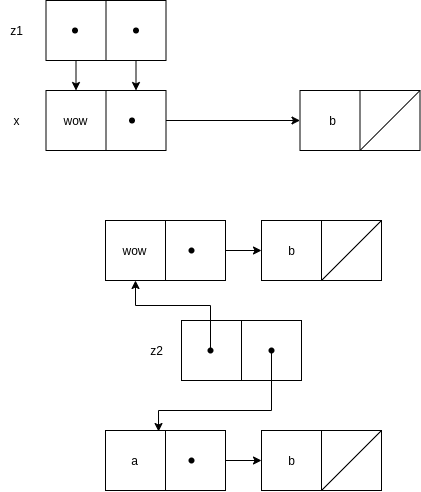

The diagram above was exported from draw.io. Its source (the exported page's mxGraphModel, read from the mxfile embedded in the PNG):
<mxGraphModel dx="1606" dy="774" grid="1" gridSize="10" guides="1" tooltips="1" connect="1" arrows="1" fold="1" page="1" pageScale="1" pageWidth="850" pageHeight="1100" math="0" shadow="0">
  <root>
    <mxCell id="0" />
    <mxCell id="1" parent="0" />
    <mxCell id="HHb9k49EWMoBnXIQv7QK-15" value="z1" style="text;html=1;align=center;verticalAlign=middle;resizable=0;points=[];autosize=1;strokeColor=none;" vertex="1" parent="1">
      <mxGeometry x="182.5" y="430" width="30" height="20" as="geometry" />
    </mxCell>
    <mxCell id="HHb9k49EWMoBnXIQv7QK-16" value="" style="rounded=0;whiteSpace=wrap;html=1;" vertex="1" parent="1">
      <mxGeometry x="481.5" y="500" width="120" height="60" as="geometry" />
    </mxCell>
    <mxCell id="HHb9k49EWMoBnXIQv7QK-17" value="" style="endArrow=none;html=1;entryX=0.5;entryY=1;entryDx=0;entryDy=0;exitX=0.5;exitY=0;exitDx=0;exitDy=0;" edge="1" parent="1" source="HHb9k49EWMoBnXIQv7QK-16" target="HHb9k49EWMoBnXIQv7QK-16">
      <mxGeometry width="50" height="50" relative="1" as="geometry">
        <mxPoint x="731.5" y="770" as="sourcePoint" />
        <mxPoint x="781.5" y="720" as="targetPoint" />
      </mxGeometry>
    </mxCell>
    <mxCell id="HHb9k49EWMoBnXIQv7QK-18" value="" style="endArrow=none;html=1;entryX=1;entryY=0;entryDx=0;entryDy=0;" edge="1" parent="1" target="HHb9k49EWMoBnXIQv7QK-16">
      <mxGeometry width="50" height="50" relative="1" as="geometry">
        <mxPoint x="541.5" y="560" as="sourcePoint" />
        <mxPoint x="591.5" y="510" as="targetPoint" />
      </mxGeometry>
    </mxCell>
    <mxCell id="HHb9k49EWMoBnXIQv7QK-22" style="edgeStyle=orthogonalEdgeStyle;rounded=0;orthogonalLoop=1;jettySize=auto;html=1;entryX=0;entryY=0.5;entryDx=0;entryDy=0;" edge="1" parent="1" source="HHb9k49EWMoBnXIQv7QK-23" target="HHb9k49EWMoBnXIQv7QK-16">
      <mxGeometry relative="1" as="geometry" />
    </mxCell>
    <mxCell id="HHb9k49EWMoBnXIQv7QK-23" value="" style="rounded=0;whiteSpace=wrap;html=1;" vertex="1" parent="1">
      <mxGeometry x="227.5" y="500" width="120" height="60" as="geometry" />
    </mxCell>
    <mxCell id="HHb9k49EWMoBnXIQv7QK-24" value="" style="endArrow=none;html=1;entryX=0.5;entryY=1;entryDx=0;entryDy=0;exitX=0.5;exitY=0;exitDx=0;exitDy=0;" edge="1" parent="1" source="HHb9k49EWMoBnXIQv7QK-23" target="HHb9k49EWMoBnXIQv7QK-23">
      <mxGeometry width="50" height="50" relative="1" as="geometry">
        <mxPoint x="477.5" y="770" as="sourcePoint" />
        <mxPoint x="527.5" y="720" as="targetPoint" />
      </mxGeometry>
    </mxCell>
    <mxCell id="HHb9k49EWMoBnXIQv7QK-26" value="wow" style="text;html=1;align=center;verticalAlign=middle;resizable=0;points=[];autosize=1;strokeColor=none;" vertex="1" parent="1">
      <mxGeometry x="236.5" y="520" width="40" height="20" as="geometry" />
    </mxCell>
    <mxCell id="HHb9k49EWMoBnXIQv7QK-27" value="b" style="text;html=1;align=center;verticalAlign=middle;resizable=0;points=[];autosize=1;strokeColor=none;" vertex="1" parent="1">
      <mxGeometry x="503.5" y="520" width="20" height="20" as="geometry" />
    </mxCell>
    <mxCell id="HHb9k49EWMoBnXIQv7QK-28" value="x" style="text;html=1;align=center;verticalAlign=middle;resizable=0;points=[];autosize=1;strokeColor=none;" vertex="1" parent="1">
      <mxGeometry x="187.5" y="520" width="20" height="20" as="geometry" />
    </mxCell>
    <mxCell id="HHb9k49EWMoBnXIQv7QK-36" style="edgeStyle=orthogonalEdgeStyle;rounded=0;orthogonalLoop=1;jettySize=auto;html=1;exitX=0.25;exitY=1;exitDx=0;exitDy=0;entryX=0.25;entryY=0;entryDx=0;entryDy=0;" edge="1" parent="1" source="HHb9k49EWMoBnXIQv7QK-30" target="HHb9k49EWMoBnXIQv7QK-23">
      <mxGeometry relative="1" as="geometry" />
    </mxCell>
    <mxCell id="HHb9k49EWMoBnXIQv7QK-37" style="edgeStyle=orthogonalEdgeStyle;rounded=0;orthogonalLoop=1;jettySize=auto;html=1;exitX=0.75;exitY=1;exitDx=0;exitDy=0;entryX=0.75;entryY=0;entryDx=0;entryDy=0;" edge="1" parent="1" source="HHb9k49EWMoBnXIQv7QK-30" target="HHb9k49EWMoBnXIQv7QK-23">
      <mxGeometry relative="1" as="geometry" />
    </mxCell>
    <mxCell id="HHb9k49EWMoBnXIQv7QK-30" value="" style="rounded=0;whiteSpace=wrap;html=1;" vertex="1" parent="1">
      <mxGeometry x="227.5" y="410" width="120" height="60" as="geometry" />
    </mxCell>
    <mxCell id="HHb9k49EWMoBnXIQv7QK-31" value="" style="endArrow=none;html=1;entryX=0.5;entryY=1;entryDx=0;entryDy=0;exitX=0.5;exitY=0;exitDx=0;exitDy=0;" edge="1" parent="1" source="HHb9k49EWMoBnXIQv7QK-30" target="HHb9k49EWMoBnXIQv7QK-30">
      <mxGeometry width="50" height="50" relative="1" as="geometry">
        <mxPoint x="477.5" y="680" as="sourcePoint" />
        <mxPoint x="527.5" y="630" as="targetPoint" />
      </mxGeometry>
    </mxCell>
    <mxCell id="HHb9k49EWMoBnXIQv7QK-34" value="" style="shape=waypoint;sketch=0;size=6;pointerEvents=1;points=[];fillColor=none;resizable=0;rotatable=0;perimeter=centerPerimeter;snapToPoint=1;" vertex="1" parent="1">
      <mxGeometry x="293.5" y="510" width="40" height="40" as="geometry" />
    </mxCell>
    <mxCell id="HHb9k49EWMoBnXIQv7QK-40" value="" style="shape=waypoint;sketch=0;size=6;pointerEvents=1;points=[];fillColor=none;resizable=0;rotatable=0;perimeter=centerPerimeter;snapToPoint=1;" vertex="1" parent="1">
      <mxGeometry x="236.5" y="420" width="40" height="40" as="geometry" />
    </mxCell>
    <mxCell id="HHb9k49EWMoBnXIQv7QK-41" value="" style="shape=waypoint;sketch=0;size=6;pointerEvents=1;points=[];fillColor=none;resizable=0;rotatable=0;perimeter=centerPerimeter;snapToPoint=1;" vertex="1" parent="1">
      <mxGeometry x="297.5" y="420" width="40" height="40" as="geometry" />
    </mxCell>
    <mxCell id="HHb9k49EWMoBnXIQv7QK-42" value="z2" style="text;html=1;align=center;verticalAlign=middle;resizable=0;points=[];autosize=1;strokeColor=none;" vertex="1" parent="1">
      <mxGeometry x="323" y="750" width="30" height="20" as="geometry" />
    </mxCell>
    <mxCell id="HHb9k49EWMoBnXIQv7QK-43" value="" style="rounded=0;whiteSpace=wrap;html=1;" vertex="1" parent="1">
      <mxGeometry x="443" y="630" width="120" height="60" as="geometry" />
    </mxCell>
    <mxCell id="HHb9k49EWMoBnXIQv7QK-44" value="" style="endArrow=none;html=1;entryX=0.5;entryY=1;entryDx=0;entryDy=0;exitX=0.5;exitY=0;exitDx=0;exitDy=0;" edge="1" parent="1" source="HHb9k49EWMoBnXIQv7QK-43" target="HHb9k49EWMoBnXIQv7QK-43">
      <mxGeometry width="50" height="50" relative="1" as="geometry">
        <mxPoint x="693" y="900" as="sourcePoint" />
        <mxPoint x="743" y="850" as="targetPoint" />
      </mxGeometry>
    </mxCell>
    <mxCell id="HHb9k49EWMoBnXIQv7QK-45" value="" style="endArrow=none;html=1;entryX=1;entryY=0;entryDx=0;entryDy=0;" edge="1" parent="1" target="HHb9k49EWMoBnXIQv7QK-43">
      <mxGeometry width="50" height="50" relative="1" as="geometry">
        <mxPoint x="503" y="690" as="sourcePoint" />
        <mxPoint x="553" y="640" as="targetPoint" />
      </mxGeometry>
    </mxCell>
    <mxCell id="HHb9k49EWMoBnXIQv7QK-59" style="edgeStyle=orthogonalEdgeStyle;rounded=0;orthogonalLoop=1;jettySize=auto;html=1;entryX=0;entryY=0.5;entryDx=0;entryDy=0;" edge="1" parent="1" source="HHb9k49EWMoBnXIQv7QK-47" target="HHb9k49EWMoBnXIQv7QK-43">
      <mxGeometry relative="1" as="geometry" />
    </mxCell>
    <mxCell id="HHb9k49EWMoBnXIQv7QK-47" value="" style="rounded=0;whiteSpace=wrap;html=1;" vertex="1" parent="1">
      <mxGeometry x="287" y="630" width="120" height="60" as="geometry" />
    </mxCell>
    <mxCell id="HHb9k49EWMoBnXIQv7QK-48" value="" style="endArrow=none;html=1;entryX=0.5;entryY=1;entryDx=0;entryDy=0;exitX=0.5;exitY=0;exitDx=0;exitDy=0;" edge="1" parent="1" source="HHb9k49EWMoBnXIQv7QK-47" target="HHb9k49EWMoBnXIQv7QK-47">
      <mxGeometry width="50" height="50" relative="1" as="geometry">
        <mxPoint x="537" y="900" as="sourcePoint" />
        <mxPoint x="587" y="850" as="targetPoint" />
      </mxGeometry>
    </mxCell>
    <mxCell id="HHb9k49EWMoBnXIQv7QK-49" value="wow" style="text;html=1;align=center;verticalAlign=middle;resizable=0;points=[];autosize=1;strokeColor=none;" vertex="1" parent="1">
      <mxGeometry x="296" y="650" width="40" height="20" as="geometry" />
    </mxCell>
    <mxCell id="HHb9k49EWMoBnXIQv7QK-50" value="b" style="text;html=1;align=center;verticalAlign=middle;resizable=0;points=[];autosize=1;strokeColor=none;" vertex="1" parent="1">
      <mxGeometry x="463" y="650" width="20" height="20" as="geometry" />
    </mxCell>
    <mxCell id="HHb9k49EWMoBnXIQv7QK-54" value="" style="rounded=0;whiteSpace=wrap;html=1;" vertex="1" parent="1">
      <mxGeometry x="363" y="730" width="120" height="60" as="geometry" />
    </mxCell>
    <mxCell id="HHb9k49EWMoBnXIQv7QK-55" value="" style="endArrow=none;html=1;entryX=0.5;entryY=1;entryDx=0;entryDy=0;exitX=0.5;exitY=0;exitDx=0;exitDy=0;" edge="1" parent="1" source="HHb9k49EWMoBnXIQv7QK-54" target="HHb9k49EWMoBnXIQv7QK-54">
      <mxGeometry width="50" height="50" relative="1" as="geometry">
        <mxPoint x="613" y="1000" as="sourcePoint" />
        <mxPoint x="663" y="950" as="targetPoint" />
      </mxGeometry>
    </mxCell>
    <mxCell id="HHb9k49EWMoBnXIQv7QK-56" value="" style="shape=waypoint;sketch=0;size=6;pointerEvents=1;points=[];fillColor=none;resizable=0;rotatable=0;perimeter=centerPerimeter;snapToPoint=1;" vertex="1" parent="1">
      <mxGeometry x="353" y="640" width="40" height="40" as="geometry" />
    </mxCell>
    <mxCell id="HHb9k49EWMoBnXIQv7QK-69" style="edgeStyle=orthogonalEdgeStyle;rounded=0;orthogonalLoop=1;jettySize=auto;html=1;entryX=0.25;entryY=1;entryDx=0;entryDy=0;" edge="1" parent="1" source="HHb9k49EWMoBnXIQv7QK-57" target="HHb9k49EWMoBnXIQv7QK-47">
      <mxGeometry relative="1" as="geometry" />
    </mxCell>
    <mxCell id="HHb9k49EWMoBnXIQv7QK-57" value="" style="shape=waypoint;sketch=0;size=6;pointerEvents=1;points=[];fillColor=none;resizable=0;rotatable=0;perimeter=centerPerimeter;snapToPoint=1;" vertex="1" parent="1">
      <mxGeometry x="372" y="740" width="40" height="40" as="geometry" />
    </mxCell>
    <mxCell id="HHb9k49EWMoBnXIQv7QK-71" style="edgeStyle=orthogonalEdgeStyle;rounded=0;orthogonalLoop=1;jettySize=auto;html=1;entryX=0.442;entryY=0.017;entryDx=0;entryDy=0;entryPerimeter=0;" edge="1" parent="1" source="HHb9k49EWMoBnXIQv7QK-58" target="HHb9k49EWMoBnXIQv7QK-64">
      <mxGeometry relative="1" as="geometry">
        <Array as="points">
          <mxPoint x="453" y="820" />
          <mxPoint x="340" y="820" />
        </Array>
      </mxGeometry>
    </mxCell>
    <mxCell id="HHb9k49EWMoBnXIQv7QK-58" value="" style="shape=waypoint;sketch=0;size=6;pointerEvents=1;points=[];fillColor=none;resizable=0;rotatable=0;perimeter=centerPerimeter;snapToPoint=1;" vertex="1" parent="1">
      <mxGeometry x="433" y="740" width="40" height="40" as="geometry" />
    </mxCell>
    <mxCell id="HHb9k49EWMoBnXIQv7QK-60" value="" style="rounded=0;whiteSpace=wrap;html=1;" vertex="1" parent="1">
      <mxGeometry x="443" y="840" width="120" height="60" as="geometry" />
    </mxCell>
    <mxCell id="HHb9k49EWMoBnXIQv7QK-61" value="" style="endArrow=none;html=1;entryX=0.5;entryY=1;entryDx=0;entryDy=0;exitX=0.5;exitY=0;exitDx=0;exitDy=0;" edge="1" parent="1" source="HHb9k49EWMoBnXIQv7QK-60" target="HHb9k49EWMoBnXIQv7QK-60">
      <mxGeometry width="50" height="50" relative="1" as="geometry">
        <mxPoint x="693" y="1110" as="sourcePoint" />
        <mxPoint x="743" y="1060" as="targetPoint" />
      </mxGeometry>
    </mxCell>
    <mxCell id="HHb9k49EWMoBnXIQv7QK-62" value="" style="endArrow=none;html=1;entryX=1;entryY=0;entryDx=0;entryDy=0;" edge="1" parent="1" target="HHb9k49EWMoBnXIQv7QK-60">
      <mxGeometry width="50" height="50" relative="1" as="geometry">
        <mxPoint x="503" y="900" as="sourcePoint" />
        <mxPoint x="553" y="850" as="targetPoint" />
      </mxGeometry>
    </mxCell>
    <mxCell id="HHb9k49EWMoBnXIQv7QK-63" style="edgeStyle=orthogonalEdgeStyle;rounded=0;orthogonalLoop=1;jettySize=auto;html=1;entryX=0;entryY=0.5;entryDx=0;entryDy=0;" edge="1" parent="1" source="HHb9k49EWMoBnXIQv7QK-64" target="HHb9k49EWMoBnXIQv7QK-60">
      <mxGeometry relative="1" as="geometry" />
    </mxCell>
    <mxCell id="HHb9k49EWMoBnXIQv7QK-64" value="" style="rounded=0;whiteSpace=wrap;html=1;" vertex="1" parent="1">
      <mxGeometry x="287" y="840" width="120" height="60" as="geometry" />
    </mxCell>
    <mxCell id="HHb9k49EWMoBnXIQv7QK-65" value="" style="endArrow=none;html=1;entryX=0.5;entryY=1;entryDx=0;entryDy=0;exitX=0.5;exitY=0;exitDx=0;exitDy=0;" edge="1" parent="1" source="HHb9k49EWMoBnXIQv7QK-64" target="HHb9k49EWMoBnXIQv7QK-64">
      <mxGeometry width="50" height="50" relative="1" as="geometry">
        <mxPoint x="537" y="1110" as="sourcePoint" />
        <mxPoint x="587" y="1060" as="targetPoint" />
      </mxGeometry>
    </mxCell>
    <mxCell id="HHb9k49EWMoBnXIQv7QK-66" value="a" style="text;html=1;align=center;verticalAlign=middle;resizable=0;points=[];autosize=1;strokeColor=none;" vertex="1" parent="1">
      <mxGeometry x="306" y="860" width="20" height="20" as="geometry" />
    </mxCell>
    <mxCell id="HHb9k49EWMoBnXIQv7QK-67" value="b" style="text;html=1;align=center;verticalAlign=middle;resizable=0;points=[];autosize=1;strokeColor=none;" vertex="1" parent="1">
      <mxGeometry x="463" y="860" width="20" height="20" as="geometry" />
    </mxCell>
    <mxCell id="HHb9k49EWMoBnXIQv7QK-68" value="" style="shape=waypoint;sketch=0;size=6;pointerEvents=1;points=[];fillColor=none;resizable=0;rotatable=0;perimeter=centerPerimeter;snapToPoint=1;" vertex="1" parent="1">
      <mxGeometry x="353" y="850" width="40" height="40" as="geometry" />
    </mxCell>
  </root>
</mxGraphModel>